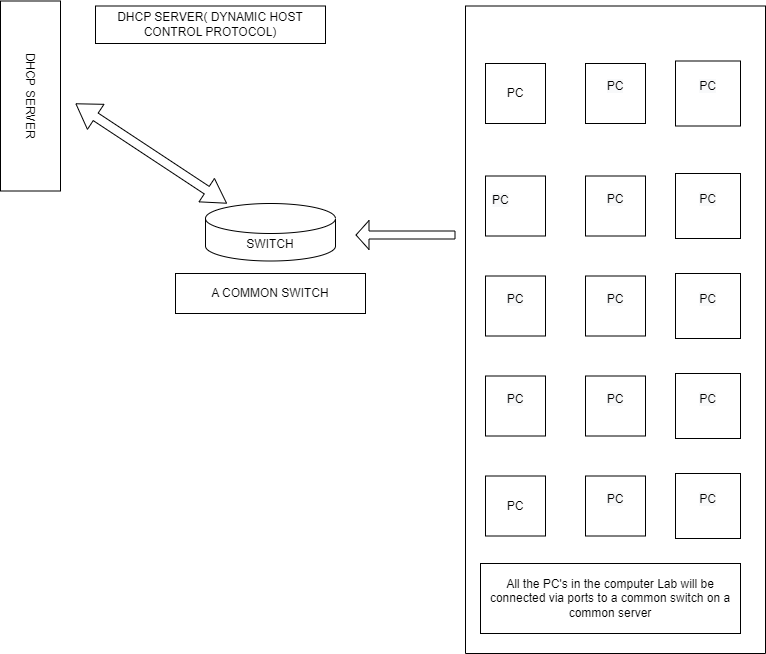

The diagram above was exported from draw.io. Its source (the exported page's mxGraphModel, read from the mxfile embedded in the PNG):
<mxGraphModel dx="1422" dy="832" grid="1" gridSize="10" guides="1" tooltips="1" connect="1" arrows="1" fold="1" page="1" pageScale="1" pageWidth="850" pageHeight="1100" math="0" shadow="0">
  <root>
    <mxCell id="0" />
    <mxCell id="1" parent="0" />
    <mxCell id="VseJyluykIr2qByYgki6-1" value="PC" style="whiteSpace=wrap;html=1;aspect=fixed;" vertex="1" parent="1">
      <mxGeometry x="540" y="70" width="60" height="60" as="geometry" />
    </mxCell>
    <mxCell id="VseJyluykIr2qByYgki6-2" value="&#10;&lt;span style=&quot;color: rgb(0, 0, 0); font-family: Helvetica; font-size: 12px; font-style: normal; font-variant-ligatures: normal; font-variant-caps: normal; font-weight: 400; letter-spacing: normal; orphans: 2; text-align: center; text-indent: 0px; text-transform: none; widows: 2; word-spacing: 0px; -webkit-text-stroke-width: 0px; background-color: rgb(248, 249, 250); text-decoration-thickness: initial; text-decoration-style: initial; text-decoration-color: initial; float: none; display: inline !important;&quot;&gt;PC&lt;/span&gt;&#10;&#10;" style="whiteSpace=wrap;html=1;aspect=fixed;" vertex="1" parent="1">
      <mxGeometry x="640" y="70" width="60" height="60" as="geometry" />
    </mxCell>
    <mxCell id="VseJyluykIr2qByYgki6-3" value="&#10;&lt;span style=&quot;color: rgb(0, 0, 0); font-family: Helvetica; font-size: 12px; font-style: normal; font-variant-ligatures: normal; font-variant-caps: normal; font-weight: 400; letter-spacing: normal; orphans: 2; text-align: center; text-indent: 0px; text-transform: none; widows: 2; word-spacing: 0px; -webkit-text-stroke-width: 0px; background-color: rgb(248, 249, 250); text-decoration-thickness: initial; text-decoration-style: initial; text-decoration-color: initial; float: none; display: inline !important;&quot;&gt;PC&lt;/span&gt;&#10;&#10;" style="whiteSpace=wrap;html=1;aspect=fixed;" vertex="1" parent="1">
      <mxGeometry x="730" y="67.5" width="65" height="65" as="geometry" />
    </mxCell>
    <mxCell id="VseJyluykIr2qByYgki6-4" value="" style="whiteSpace=wrap;html=1;aspect=fixed;" vertex="1" parent="1">
      <mxGeometry x="540" y="182.5" width="60" height="60" as="geometry" />
    </mxCell>
    <mxCell id="VseJyluykIr2qByYgki6-5" value="&#10;&lt;span style=&quot;color: rgb(0, 0, 0); font-family: Helvetica; font-size: 12px; font-style: normal; font-variant-ligatures: normal; font-variant-caps: normal; font-weight: 400; letter-spacing: normal; orphans: 2; text-align: center; text-indent: 0px; text-transform: none; widows: 2; word-spacing: 0px; -webkit-text-stroke-width: 0px; background-color: rgb(248, 249, 250); text-decoration-thickness: initial; text-decoration-style: initial; text-decoration-color: initial; float: none; display: inline !important;&quot;&gt;PC&lt;/span&gt;&#10;&#10;" style="whiteSpace=wrap;html=1;aspect=fixed;" vertex="1" parent="1">
      <mxGeometry x="640" y="182.5" width="60" height="60" as="geometry" />
    </mxCell>
    <mxCell id="VseJyluykIr2qByYgki6-6" value="&#10;&lt;span style=&quot;color: rgb(0, 0, 0); font-family: Helvetica; font-size: 12px; font-style: normal; font-variant-ligatures: normal; font-variant-caps: normal; font-weight: 400; letter-spacing: normal; orphans: 2; text-align: center; text-indent: 0px; text-transform: none; widows: 2; word-spacing: 0px; -webkit-text-stroke-width: 0px; background-color: rgb(248, 249, 250); text-decoration-thickness: initial; text-decoration-style: initial; text-decoration-color: initial; float: none; display: inline !important;&quot;&gt;PC&lt;/span&gt;&#10;&#10;" style="whiteSpace=wrap;html=1;aspect=fixed;" vertex="1" parent="1">
      <mxGeometry x="730" y="180" width="65" height="65" as="geometry" />
    </mxCell>
    <mxCell id="VseJyluykIr2qByYgki6-7" value="&#10;&lt;span style=&quot;color: rgb(0, 0, 0); font-family: Helvetica; font-size: 12px; font-style: normal; font-variant-ligatures: normal; font-variant-caps: normal; font-weight: 400; letter-spacing: normal; orphans: 2; text-align: center; text-indent: 0px; text-transform: none; widows: 2; word-spacing: 0px; -webkit-text-stroke-width: 0px; background-color: rgb(248, 249, 250); text-decoration-thickness: initial; text-decoration-style: initial; text-decoration-color: initial; float: none; display: inline !important;&quot;&gt;PC&lt;/span&gt;&#10;&#10;" style="whiteSpace=wrap;html=1;aspect=fixed;" vertex="1" parent="1">
      <mxGeometry x="540" y="282.5" width="60" height="60" as="geometry" />
    </mxCell>
    <mxCell id="VseJyluykIr2qByYgki6-8" value="&#10;&lt;span style=&quot;color: rgb(0, 0, 0); font-family: Helvetica; font-size: 12px; font-style: normal; font-variant-ligatures: normal; font-variant-caps: normal; font-weight: 400; letter-spacing: normal; orphans: 2; text-align: center; text-indent: 0px; text-transform: none; widows: 2; word-spacing: 0px; -webkit-text-stroke-width: 0px; background-color: rgb(248, 249, 250); text-decoration-thickness: initial; text-decoration-style: initial; text-decoration-color: initial; float: none; display: inline !important;&quot;&gt;PC&lt;/span&gt;&#10;&#10;" style="whiteSpace=wrap;html=1;aspect=fixed;" vertex="1" parent="1">
      <mxGeometry x="640" y="282.5" width="60" height="60" as="geometry" />
    </mxCell>
    <mxCell id="VseJyluykIr2qByYgki6-9" value="&#10;&lt;span style=&quot;color: rgb(0, 0, 0); font-family: Helvetica; font-size: 12px; font-style: normal; font-variant-ligatures: normal; font-variant-caps: normal; font-weight: 400; letter-spacing: normal; orphans: 2; text-align: center; text-indent: 0px; text-transform: none; widows: 2; word-spacing: 0px; -webkit-text-stroke-width: 0px; background-color: rgb(248, 249, 250); text-decoration-thickness: initial; text-decoration-style: initial; text-decoration-color: initial; float: none; display: inline !important;&quot;&gt;PC&lt;/span&gt;&#10;&#10;" style="whiteSpace=wrap;html=1;aspect=fixed;" vertex="1" parent="1">
      <mxGeometry x="730" y="280" width="65" height="65" as="geometry" />
    </mxCell>
    <mxCell id="VseJyluykIr2qByYgki6-10" value="&#10;&lt;span style=&quot;color: rgb(0, 0, 0); font-family: Helvetica; font-size: 12px; font-style: normal; font-variant-ligatures: normal; font-variant-caps: normal; font-weight: 400; letter-spacing: normal; orphans: 2; text-align: center; text-indent: 0px; text-transform: none; widows: 2; word-spacing: 0px; -webkit-text-stroke-width: 0px; background-color: rgb(248, 249, 250); text-decoration-thickness: initial; text-decoration-style: initial; text-decoration-color: initial; float: none; display: inline !important;&quot;&gt;PC&lt;/span&gt;&#10;&#10;" style="whiteSpace=wrap;html=1;aspect=fixed;" vertex="1" parent="1">
      <mxGeometry x="540" y="382.5" width="60" height="60" as="geometry" />
    </mxCell>
    <mxCell id="VseJyluykIr2qByYgki6-11" value="&#10;&lt;span style=&quot;color: rgb(0, 0, 0); font-family: Helvetica; font-size: 12px; font-style: normal; font-variant-ligatures: normal; font-variant-caps: normal; font-weight: 400; letter-spacing: normal; orphans: 2; text-align: center; text-indent: 0px; text-transform: none; widows: 2; word-spacing: 0px; -webkit-text-stroke-width: 0px; background-color: rgb(248, 249, 250); text-decoration-thickness: initial; text-decoration-style: initial; text-decoration-color: initial; float: none; display: inline !important;&quot;&gt;PC&lt;/span&gt;&#10;&#10;" style="whiteSpace=wrap;html=1;aspect=fixed;" vertex="1" parent="1">
      <mxGeometry x="640" y="382.5" width="60" height="60" as="geometry" />
    </mxCell>
    <mxCell id="VseJyluykIr2qByYgki6-12" value="&#10;&lt;span style=&quot;color: rgb(0, 0, 0); font-family: Helvetica; font-size: 12px; font-style: normal; font-variant-ligatures: normal; font-variant-caps: normal; font-weight: 400; letter-spacing: normal; orphans: 2; text-align: center; text-indent: 0px; text-transform: none; widows: 2; word-spacing: 0px; -webkit-text-stroke-width: 0px; background-color: rgb(248, 249, 250); text-decoration-thickness: initial; text-decoration-style: initial; text-decoration-color: initial; float: none; display: inline !important;&quot;&gt;PC&lt;/span&gt;&#10;&#10;" style="whiteSpace=wrap;html=1;aspect=fixed;" vertex="1" parent="1">
      <mxGeometry x="730" y="380" width="65" height="65" as="geometry" />
    </mxCell>
    <mxCell id="VseJyluykIr2qByYgki6-13" value="PC" style="whiteSpace=wrap;html=1;aspect=fixed;" vertex="1" parent="1">
      <mxGeometry x="540" y="482.5" width="60" height="60" as="geometry" />
    </mxCell>
    <mxCell id="VseJyluykIr2qByYgki6-14" value="&#10;&lt;span style=&quot;color: rgb(0, 0, 0); font-family: Helvetica; font-size: 12px; font-style: normal; font-variant-ligatures: normal; font-variant-caps: normal; font-weight: 400; letter-spacing: normal; orphans: 2; text-align: center; text-indent: 0px; text-transform: none; widows: 2; word-spacing: 0px; -webkit-text-stroke-width: 0px; background-color: rgb(248, 249, 250); text-decoration-thickness: initial; text-decoration-style: initial; text-decoration-color: initial; float: none; display: inline !important;&quot;&gt;PC&lt;/span&gt;&#10;&#10;" style="whiteSpace=wrap;html=1;aspect=fixed;" vertex="1" parent="1">
      <mxGeometry x="640" y="482.5" width="60" height="60" as="geometry" />
    </mxCell>
    <mxCell id="VseJyluykIr2qByYgki6-15" value="&#10;&lt;span style=&quot;color: rgb(0, 0, 0); font-family: Helvetica; font-size: 12px; font-style: normal; font-variant-ligatures: normal; font-variant-caps: normal; font-weight: 400; letter-spacing: normal; orphans: 2; text-align: center; text-indent: 0px; text-transform: none; widows: 2; word-spacing: 0px; -webkit-text-stroke-width: 0px; background-color: rgb(248, 249, 250); text-decoration-thickness: initial; text-decoration-style: initial; text-decoration-color: initial; float: none; display: inline !important;&quot;&gt;PC&lt;/span&gt;&#10;&#10;" style="whiteSpace=wrap;html=1;aspect=fixed;" vertex="1" parent="1">
      <mxGeometry x="730" y="480" width="65" height="65" as="geometry" />
    </mxCell>
    <mxCell id="VseJyluykIr2qByYgki6-19" value="&lt;span style=&quot;color: rgb(0, 0, 0); font-family: Helvetica; font-size: 12px; font-style: normal; font-variant-ligatures: normal; font-variant-caps: normal; font-weight: 400; letter-spacing: normal; orphans: 2; text-align: center; text-indent: 0px; text-transform: none; widows: 2; word-spacing: 0px; -webkit-text-stroke-width: 0px; background-color: rgb(248, 249, 250); text-decoration-thickness: initial; text-decoration-style: initial; text-decoration-color: initial; float: none; display: inline !important;&quot;&gt;PC&lt;/span&gt;" style="text;whiteSpace=wrap;html=1;" vertex="1" parent="1">
      <mxGeometry x="545" y="192.5" width="50" height="40" as="geometry" />
    </mxCell>
    <mxCell id="VseJyluykIr2qByYgki6-20" value="All the PC's in the computer Lab will be connected via ports to a common switch on a common server" style="rounded=0;whiteSpace=wrap;html=1;" vertex="1" parent="1">
      <mxGeometry x="535" y="570" width="260" height="70" as="geometry" />
    </mxCell>
    <mxCell id="VseJyluykIr2qByYgki6-22" value="" style="shape=flexArrow;endArrow=classic;html=1;rounded=0;width=8;endSize=4;" edge="1" parent="1">
      <mxGeometry width="50" height="50" relative="1" as="geometry">
        <mxPoint x="510" y="241.5" as="sourcePoint" />
        <mxPoint x="410" y="241.5" as="targetPoint" />
      </mxGeometry>
    </mxCell>
    <mxCell id="VseJyluykIr2qByYgki6-24" value="DHCP SERVER" style="rounded=0;whiteSpace=wrap;html=1;rotation=90;" vertex="1" parent="1">
      <mxGeometry x="-10" y="72.5" width="190" height="60" as="geometry" />
    </mxCell>
    <mxCell id="VseJyluykIr2qByYgki6-25" value="SWITCH&lt;br&gt;" style="shape=cylinder3;whiteSpace=wrap;html=1;boundedLbl=1;backgroundOutline=1;size=15;" vertex="1" parent="1">
      <mxGeometry x="260" y="210" width="130" height="57.5" as="geometry" />
    </mxCell>
    <mxCell id="VseJyluykIr2qByYgki6-28" value="" style="shape=flexArrow;endArrow=classic;startArrow=classic;html=1;rounded=0;width=9;endSize=7.57;startWidth=18;startSize=7.57;" edge="1" parent="1" source="VseJyluykIr2qByYgki6-25">
      <mxGeometry width="100" height="100" relative="1" as="geometry">
        <mxPoint x="380" y="450" as="sourcePoint" />
        <mxPoint x="130" y="110" as="targetPoint" />
        <Array as="points" />
      </mxGeometry>
    </mxCell>
    <mxCell id="VseJyluykIr2qByYgki6-29" value="A COMMON SWITCH" style="rounded=0;whiteSpace=wrap;html=1;" vertex="1" parent="1">
      <mxGeometry x="230" y="280" width="190" height="40" as="geometry" />
    </mxCell>
    <mxCell id="VseJyluykIr2qByYgki6-34" value="DHCP SERVER( DYNAMIC HOST CONTROL PROTOCOL)" style="rounded=0;whiteSpace=wrap;html=1;" vertex="1" parent="1">
      <mxGeometry x="150" y="12.5" width="230" height="37.5" as="geometry" />
    </mxCell>
    <mxCell id="VseJyluykIr2qByYgki6-35" value="" style="swimlane;startSize=0;" vertex="1" parent="1">
      <mxGeometry x="520" y="12.5" width="300" height="647.5" as="geometry" />
    </mxCell>
  </root>
</mxGraphModel>